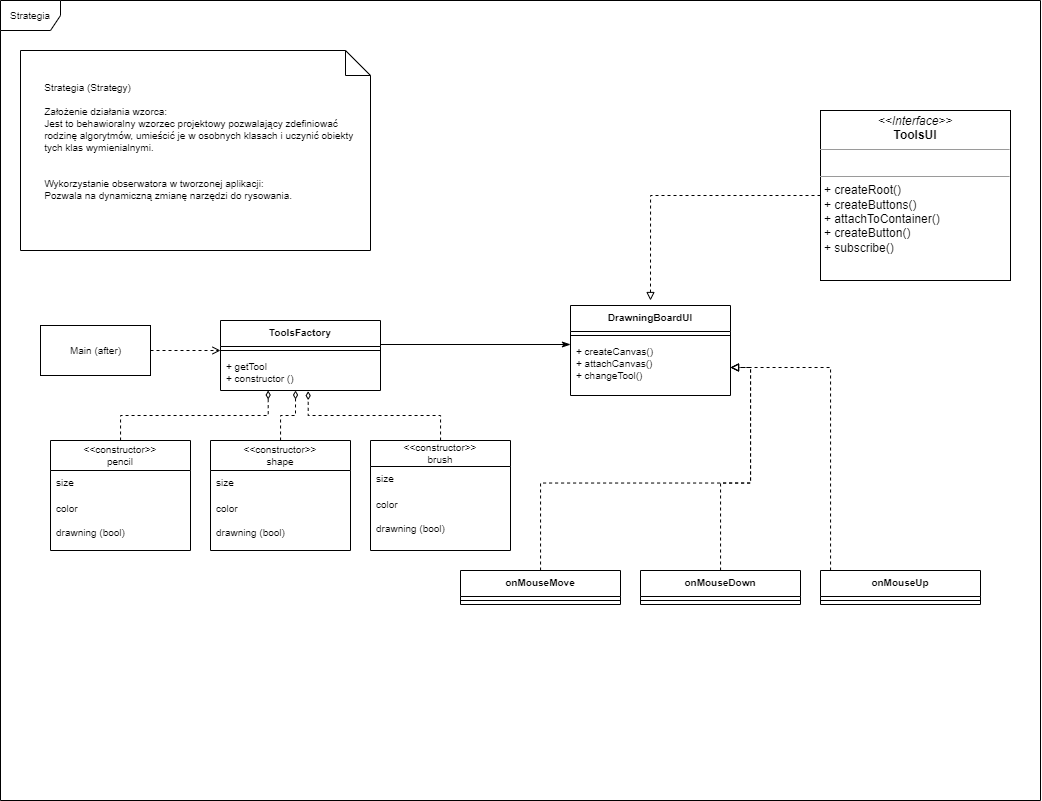

The diagram above was exported from draw.io. Its source (the exported page's mxGraphModel, read from the mxfile embedded in the PNG):
<mxGraphModel dx="1625" dy="889" grid="1" gridSize="10" guides="1" tooltips="1" connect="1" arrows="1" fold="1" page="1" pageScale="1" pageWidth="827" pageHeight="1169" math="0" shadow="0">
  <root>
    <mxCell id="0" />
    <mxCell id="1" parent="0" />
    <mxCell id="1CjmxFChtLD_oOqAYYsR-1" value="&lt;font style=&quot;font-size: 10px;&quot;&gt;Strategia&lt;/font&gt;" style="shape=umlFrame;whiteSpace=wrap;html=1;" vertex="1" parent="1">
      <mxGeometry x="50" y="40" width="1040" height="800" as="geometry" />
    </mxCell>
    <mxCell id="x6T5u4zDa8hswYlA3NuP-1" value="&lt;span style=&quot;white-space: pre;&quot;&gt;&#09;&lt;/span&gt;Strategia (Strategy)&lt;br&gt;&lt;br&gt;&lt;span style=&quot;white-space: pre;&quot;&gt;&#09;&lt;/span&gt;Założenie działania wzorca:&amp;nbsp;&lt;br&gt;&lt;span style=&quot;white-space: pre;&quot;&gt;&#09;&lt;/span&gt;Jest to behawioralny wzorzec projektowy pozwalający zdefiniować &lt;span style=&quot;white-space: pre;&quot;&gt;&#09;&lt;/span&gt;rodzinę algorytmów, umieścić je w osobnych klasach i uczynić obiekty &lt;span style=&quot;white-space: pre;&quot;&gt;&#09;&lt;/span&gt;tych klas wymienialnymi.&amp;nbsp;&lt;br&gt;&lt;span style=&quot;white-space: pre;&quot;&gt;&#09;&lt;/span&gt;&lt;br&gt;&lt;br&gt;&lt;span style=&quot;white-space: pre;&quot;&gt;&#09;&lt;/span&gt;Wykorzystanie obserwatora w tworzonej aplikacji:&lt;br&gt;&lt;span style=&quot;white-space: pre;&quot;&gt;&#09;&lt;/span&gt;Pozwala na dynamiczną zmianę narzędzi do rysowania.&amp;nbsp;" style="shape=note2;boundedLbl=1;whiteSpace=wrap;html=1;size=25;verticalAlign=top;align=left;fontSize=10;" vertex="1" parent="1">
      <mxGeometry x="70" y="90" width="350" height="200" as="geometry" />
    </mxCell>
    <mxCell id="QV-wbv3elGBPa1ggurbi-4" style="edgeStyle=orthogonalEdgeStyle;rounded=0;orthogonalLoop=1;jettySize=auto;html=1;dashed=1;fontSize=10;endArrow=open;endFill=0;" edge="1" parent="1" source="x1GAYIAJgGUnaKCZE28q-1" target="QV-wbv3elGBPa1ggurbi-2">
      <mxGeometry relative="1" as="geometry" />
    </mxCell>
    <mxCell id="x1GAYIAJgGUnaKCZE28q-1" value="Main (after)" style="html=1;fontSize=10;" vertex="1" parent="1">
      <mxGeometry x="90" y="365" width="110" height="50" as="geometry" />
    </mxCell>
    <mxCell id="lO_gjhsowFLnpjiD857y-2" style="edgeStyle=orthogonalEdgeStyle;rounded=0;orthogonalLoop=1;jettySize=auto;html=1;fontSize=10;endArrow=classicThin;endFill=1;" edge="1" parent="1">
      <mxGeometry relative="1" as="geometry">
        <mxPoint x="620" y="383.9999999999998" as="targetPoint" />
        <mxPoint x="430" y="383.9999999999998" as="sourcePoint" />
      </mxGeometry>
    </mxCell>
    <mxCell id="QV-wbv3elGBPa1ggurbi-1" value="ToolsFactory" style="swimlane;fontStyle=1;align=center;verticalAlign=top;childLayout=stackLayout;horizontal=1;startSize=26;horizontalStack=0;resizeParent=1;resizeParentMax=0;resizeLast=0;collapsible=1;marginBottom=0;fontSize=10;" vertex="1" parent="1">
      <mxGeometry x="270" y="360" width="160" height="70" as="geometry" />
    </mxCell>
    <mxCell id="QV-wbv3elGBPa1ggurbi-2" value="" style="line;strokeWidth=1;fillColor=none;align=left;verticalAlign=middle;spacingTop=-1;spacingLeft=3;spacingRight=3;rotatable=0;labelPosition=right;points=[];portConstraint=eastwest;fontSize=10;" vertex="1" parent="QV-wbv3elGBPa1ggurbi-1">
      <mxGeometry y="26" width="160" height="8" as="geometry" />
    </mxCell>
    <mxCell id="QV-wbv3elGBPa1ggurbi-3" value="+ getTool&#10;+ constructor ()" style="text;strokeColor=none;fillColor=none;align=left;verticalAlign=top;spacingLeft=4;spacingRight=4;overflow=hidden;rotatable=0;points=[[0,0.5],[1,0.5]];portConstraint=eastwest;fontSize=10;" vertex="1" parent="QV-wbv3elGBPa1ggurbi-1">
      <mxGeometry y="34" width="160" height="36" as="geometry" />
    </mxCell>
    <mxCell id="nD8JEptpqF_GSD32-fWY-12" style="edgeStyle=orthogonalEdgeStyle;rounded=0;orthogonalLoop=1;jettySize=auto;html=1;entryX=0.548;entryY=1.018;entryDx=0;entryDy=0;entryPerimeter=0;dashed=1;fontSize=10;endArrow=diamondThin;endFill=0;" edge="1" parent="1" source="nD8JEptpqF_GSD32-fWY-1" target="QV-wbv3elGBPa1ggurbi-3">
      <mxGeometry relative="1" as="geometry" />
    </mxCell>
    <mxCell id="nD8JEptpqF_GSD32-fWY-1" value="&lt;&lt;constructor&gt;&gt;&#10;brush" style="swimlane;fontStyle=0;childLayout=stackLayout;horizontal=1;startSize=26;fillColor=none;horizontalStack=0;resizeParent=1;resizeParentMax=0;resizeLast=0;collapsible=1;marginBottom=0;fontSize=10;" vertex="1" parent="1">
      <mxGeometry x="420" y="480" width="140" height="110" as="geometry" />
    </mxCell>
    <mxCell id="nD8JEptpqF_GSD32-fWY-2" value="size" style="text;strokeColor=none;fillColor=none;align=left;verticalAlign=top;spacingLeft=4;spacingRight=4;overflow=hidden;rotatable=0;points=[[0,0.5],[1,0.5]];portConstraint=eastwest;fontSize=10;" vertex="1" parent="nD8JEptpqF_GSD32-fWY-1">
      <mxGeometry y="26" width="140" height="26" as="geometry" />
    </mxCell>
    <mxCell id="nD8JEptpqF_GSD32-fWY-3" value="color&#10;&#10;drawning (bool)" style="text;strokeColor=none;fillColor=none;align=left;verticalAlign=top;spacingLeft=4;spacingRight=4;overflow=hidden;rotatable=0;points=[[0,0.5],[1,0.5]];portConstraint=eastwest;fontSize=10;" vertex="1" parent="nD8JEptpqF_GSD32-fWY-1">
      <mxGeometry y="52" width="140" height="58" as="geometry" />
    </mxCell>
    <mxCell id="nD8JEptpqF_GSD32-fWY-10" style="edgeStyle=orthogonalEdgeStyle;rounded=0;orthogonalLoop=1;jettySize=auto;html=1;entryX=0.469;entryY=1;entryDx=0;entryDy=0;entryPerimeter=0;dashed=1;fontSize=10;endArrow=diamondThin;endFill=0;" edge="1" parent="1" source="nD8JEptpqF_GSD32-fWY-4" target="QV-wbv3elGBPa1ggurbi-3">
      <mxGeometry relative="1" as="geometry" />
    </mxCell>
    <mxCell id="nD8JEptpqF_GSD32-fWY-4" value="&lt;&lt;constructor&gt;&gt;&#10;shape" style="swimlane;fontStyle=0;childLayout=stackLayout;horizontal=1;startSize=30;fillColor=none;horizontalStack=0;resizeParent=1;resizeParentMax=0;resizeLast=0;collapsible=1;marginBottom=0;fontSize=10;" vertex="1" parent="1">
      <mxGeometry x="260" y="480" width="140" height="110" as="geometry" />
    </mxCell>
    <mxCell id="nD8JEptpqF_GSD32-fWY-5" value="size" style="text;strokeColor=none;fillColor=none;align=left;verticalAlign=top;spacingLeft=4;spacingRight=4;overflow=hidden;rotatable=0;points=[[0,0.5],[1,0.5]];portConstraint=eastwest;fontSize=10;" vertex="1" parent="nD8JEptpqF_GSD32-fWY-4">
      <mxGeometry y="30" width="140" height="26" as="geometry" />
    </mxCell>
    <mxCell id="nD8JEptpqF_GSD32-fWY-6" value="color&#10;&#10;drawning (bool)" style="text;strokeColor=none;fillColor=none;align=left;verticalAlign=top;spacingLeft=4;spacingRight=4;overflow=hidden;rotatable=0;points=[[0,0.5],[1,0.5]];portConstraint=eastwest;fontSize=10;" vertex="1" parent="nD8JEptpqF_GSD32-fWY-4">
      <mxGeometry y="56" width="140" height="54" as="geometry" />
    </mxCell>
    <mxCell id="nD8JEptpqF_GSD32-fWY-11" style="edgeStyle=orthogonalEdgeStyle;rounded=0;orthogonalLoop=1;jettySize=auto;html=1;entryX=0.298;entryY=1;entryDx=0;entryDy=0;entryPerimeter=0;dashed=1;fontSize=10;endArrow=diamondThin;endFill=0;" edge="1" parent="1" source="nD8JEptpqF_GSD32-fWY-7" target="QV-wbv3elGBPa1ggurbi-3">
      <mxGeometry relative="1" as="geometry" />
    </mxCell>
    <mxCell id="nD8JEptpqF_GSD32-fWY-7" value="&lt;&lt;constructor&gt;&gt;&#10;pencil" style="swimlane;fontStyle=0;childLayout=stackLayout;horizontal=1;startSize=30;fillColor=none;horizontalStack=0;resizeParent=1;resizeParentMax=0;resizeLast=0;collapsible=1;marginBottom=0;fontSize=10;" vertex="1" parent="1">
      <mxGeometry x="100" y="480" width="140" height="110" as="geometry" />
    </mxCell>
    <mxCell id="nD8JEptpqF_GSD32-fWY-8" value="size" style="text;strokeColor=none;fillColor=none;align=left;verticalAlign=top;spacingLeft=4;spacingRight=4;overflow=hidden;rotatable=0;points=[[0,0.5],[1,0.5]];portConstraint=eastwest;fontSize=10;" vertex="1" parent="nD8JEptpqF_GSD32-fWY-7">
      <mxGeometry y="30" width="140" height="26" as="geometry" />
    </mxCell>
    <mxCell id="nD8JEptpqF_GSD32-fWY-9" value="color&#10;&#10;drawning (bool)" style="text;strokeColor=none;fillColor=none;align=left;verticalAlign=top;spacingLeft=4;spacingRight=4;overflow=hidden;rotatable=0;points=[[0,0.5],[1,0.5]];portConstraint=eastwest;fontSize=10;" vertex="1" parent="nD8JEptpqF_GSD32-fWY-7">
      <mxGeometry y="56" width="140" height="54" as="geometry" />
    </mxCell>
    <mxCell id="NDOq8OCZyQ2IE136BPeE-1" value="DrawningBoardUI" style="swimlane;fontStyle=1;align=center;verticalAlign=top;childLayout=stackLayout;horizontal=1;startSize=26;horizontalStack=0;resizeParent=1;resizeParentMax=0;resizeLast=0;collapsible=1;marginBottom=0;fontSize=10;" vertex="1" parent="1">
      <mxGeometry x="620" y="345" width="160" height="90" as="geometry" />
    </mxCell>
    <mxCell id="NDOq8OCZyQ2IE136BPeE-2" value="" style="line;strokeWidth=1;fillColor=none;align=left;verticalAlign=middle;spacingTop=-1;spacingLeft=3;spacingRight=3;rotatable=0;labelPosition=right;points=[];portConstraint=eastwest;fontSize=10;" vertex="1" parent="NDOq8OCZyQ2IE136BPeE-1">
      <mxGeometry y="26" width="160" height="8" as="geometry" />
    </mxCell>
    <mxCell id="NDOq8OCZyQ2IE136BPeE-3" value="+ createCanvas()&#10;+ attachCanvas()&#10;+ changeTool()" style="text;strokeColor=none;fillColor=none;align=left;verticalAlign=top;spacingLeft=4;spacingRight=4;overflow=hidden;rotatable=0;points=[[0,0.5],[1,0.5]];portConstraint=eastwest;fontSize=10;" vertex="1" parent="NDOq8OCZyQ2IE136BPeE-1">
      <mxGeometry y="34" width="160" height="56" as="geometry" />
    </mxCell>
    <mxCell id="-gjQKQIOFMn0hrhQikZi-6" style="edgeStyle=orthogonalEdgeStyle;rounded=0;orthogonalLoop=1;jettySize=auto;html=1;entryX=1;entryY=0.5;entryDx=0;entryDy=0;dashed=1;fontSize=10;endArrow=block;endFill=0;" edge="1" parent="1" source="NDOq8OCZyQ2IE136BPeE-4" target="NDOq8OCZyQ2IE136BPeE-3">
      <mxGeometry relative="1" as="geometry" />
    </mxCell>
    <mxCell id="NDOq8OCZyQ2IE136BPeE-4" value="onMouseMove" style="swimlane;fontStyle=1;align=center;verticalAlign=top;childLayout=stackLayout;horizontal=1;startSize=26;horizontalStack=0;resizeParent=1;resizeParentMax=0;resizeLast=0;collapsible=1;marginBottom=0;fontSize=10;" vertex="1" parent="1">
      <mxGeometry x="510" y="610" width="160" height="34" as="geometry" />
    </mxCell>
    <mxCell id="NDOq8OCZyQ2IE136BPeE-5" value="" style="line;strokeWidth=1;fillColor=none;align=left;verticalAlign=middle;spacingTop=-1;spacingLeft=3;spacingRight=3;rotatable=0;labelPosition=right;points=[];portConstraint=eastwest;fontSize=10;" vertex="1" parent="NDOq8OCZyQ2IE136BPeE-4">
      <mxGeometry y="26" width="160" height="8" as="geometry" />
    </mxCell>
    <mxCell id="-gjQKQIOFMn0hrhQikZi-4" style="edgeStyle=orthogonalEdgeStyle;rounded=0;orthogonalLoop=1;jettySize=auto;html=1;entryX=1;entryY=0.5;entryDx=0;entryDy=0;dashed=1;fontSize=10;endArrow=block;endFill=0;" edge="1" parent="1" source="NDOq8OCZyQ2IE136BPeE-7" target="NDOq8OCZyQ2IE136BPeE-3">
      <mxGeometry relative="1" as="geometry" />
    </mxCell>
    <mxCell id="NDOq8OCZyQ2IE136BPeE-7" value="onMouseDown" style="swimlane;fontStyle=1;align=center;verticalAlign=top;childLayout=stackLayout;horizontal=1;startSize=26;horizontalStack=0;resizeParent=1;resizeParentMax=0;resizeLast=0;collapsible=1;marginBottom=0;fontSize=10;" vertex="1" parent="1">
      <mxGeometry x="690" y="610" width="160" height="34" as="geometry" />
    </mxCell>
    <mxCell id="NDOq8OCZyQ2IE136BPeE-8" value="" style="line;strokeWidth=1;fillColor=none;align=left;verticalAlign=middle;spacingTop=-1;spacingLeft=3;spacingRight=3;rotatable=0;labelPosition=right;points=[];portConstraint=eastwest;fontSize=10;" vertex="1" parent="NDOq8OCZyQ2IE136BPeE-7">
      <mxGeometry y="26" width="160" height="8" as="geometry" />
    </mxCell>
    <mxCell id="-gjQKQIOFMn0hrhQikZi-5" style="edgeStyle=orthogonalEdgeStyle;rounded=0;orthogonalLoop=1;jettySize=auto;html=1;entryX=1;entryY=0.5;entryDx=0;entryDy=0;dashed=1;fontSize=10;endArrow=block;endFill=0;" edge="1" parent="1" source="NDOq8OCZyQ2IE136BPeE-10" target="NDOq8OCZyQ2IE136BPeE-3">
      <mxGeometry relative="1" as="geometry">
        <Array as="points">
          <mxPoint x="880" y="407" />
        </Array>
      </mxGeometry>
    </mxCell>
    <mxCell id="NDOq8OCZyQ2IE136BPeE-10" value="onMouseUp" style="swimlane;fontStyle=1;align=center;verticalAlign=top;childLayout=stackLayout;horizontal=1;startSize=26;horizontalStack=0;resizeParent=1;resizeParentMax=0;resizeLast=0;collapsible=1;marginBottom=0;fontSize=10;" vertex="1" parent="1">
      <mxGeometry x="870" y="610" width="160" height="34" as="geometry" />
    </mxCell>
    <mxCell id="NDOq8OCZyQ2IE136BPeE-11" value="" style="line;strokeWidth=1;fillColor=none;align=left;verticalAlign=middle;spacingTop=-1;spacingLeft=3;spacingRight=3;rotatable=0;labelPosition=right;points=[];portConstraint=eastwest;fontSize=10;" vertex="1" parent="NDOq8OCZyQ2IE136BPeE-10">
      <mxGeometry y="26" width="160" height="8" as="geometry" />
    </mxCell>
    <mxCell id="gwKwjwhdWrLkHSW8sCVZ-2" style="edgeStyle=orthogonalEdgeStyle;rounded=0;orthogonalLoop=1;jettySize=auto;html=1;dashed=1;fontSize=10;endArrow=block;endFill=0;" edge="1" parent="1" source="gwKwjwhdWrLkHSW8sCVZ-1">
      <mxGeometry relative="1" as="geometry">
        <mxPoint x="700" y="340" as="targetPoint" />
      </mxGeometry>
    </mxCell>
    <mxCell id="gwKwjwhdWrLkHSW8sCVZ-1" value="&lt;p style=&quot;margin:0px;margin-top:4px;text-align:center;&quot;&gt;&lt;i&gt;&amp;lt;&amp;lt;Interface&amp;gt;&amp;gt;&lt;/i&gt;&lt;br&gt;&lt;b&gt;ToolsUI&lt;/b&gt;&lt;/p&gt;&lt;hr size=&quot;1&quot;&gt;&lt;p style=&quot;margin:0px;margin-left:4px;&quot;&gt;&lt;br&gt;&lt;/p&gt;&lt;hr size=&quot;1&quot;&gt;&lt;p style=&quot;margin:0px;margin-left:4px;&quot;&gt;+ createRoot()&lt;br&gt;+ createButtons()&lt;/p&gt;&lt;p style=&quot;margin:0px;margin-left:4px;&quot;&gt;+ attachToContainer()&lt;/p&gt;&lt;p style=&quot;margin:0px;margin-left:4px;&quot;&gt;+ createButton()&lt;/p&gt;&lt;p style=&quot;margin:0px;margin-left:4px;&quot;&gt;+ subscribe()&lt;/p&gt;&lt;p style=&quot;margin:0px;margin-left:4px;&quot;&gt;&lt;br&gt;&lt;/p&gt;" style="verticalAlign=top;align=left;overflow=fill;fontSize=12;fontFamily=Helvetica;html=1;" vertex="1" parent="1">
      <mxGeometry x="870" y="150" width="190" height="170" as="geometry" />
    </mxCell>
  </root>
</mxGraphModel>